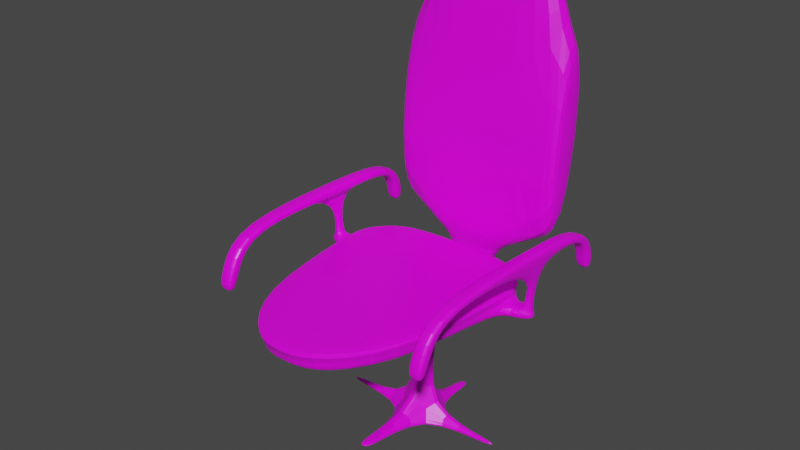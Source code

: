 # Source: chair.blend  (saved by Blender 2.93.20; exported with 4.5.12 LTS)
import bpy
from mathutils import Matrix  # noqa: F401  (used for matrix-valued properties, if any)

bpy.ops.wm.read_factory_settings(use_empty=True)
scene = bpy.context.scene
scene.name = 'Scene'

# ---- collections
col_collection = bpy.data.collections.new('Collection'); scene.collection.children.link(col_collection)

# ---- images (referenced by path relative to the original .blend; pixels are not part of the script)
import os
ASSET_DIR = os.environ.get("B2B_ASSET_DIR", "")  # directory of the original .blend (textures are referenced by path, not embedded)
HERE = os.path.dirname(os.path.abspath(__file__))  # packed textures are extracted next to this script under _unpacked/

def load_image(name, relpath, width, height, colorspace="sRGB"):
    """Load a texture the original file referenced (path relative to the .blend, or extracted next to this script)."""
    p = next((c for c in (os.path.join(HERE, relpath), os.path.join(ASSET_DIR, relpath)) if relpath and os.path.exists(c)), "")
    if p:
        img = bpy.data.images.load(p, check_existing=True)
        img.name = name
    else:  # same state as the original file: an image datablock whose file is absent (Cycles renders it pink)
        img = bpy.data.images.new(name, width, height)
        img.source = "FILE"
        img.filepath = "//" + (relpath or name)
    img.colorspace_settings.name = colorspace
    return img
img_png_transparent_color_scheme_palette_graphic_design_dreamcatche = load_image('png-transparent-color-scheme-palette-graphic-design-dreamcatche', 'png-transparent-color-scheme-palette-graphic-design-dreamcatcher-hd-angle-text-rectangle.png', 1024, 1024, 'sRGB')

# ---- materials (node trees are filled in below, after node groups)
mat_material = bpy.data.materials.new('Material')
mat_material.alpha_threshold = 0.0
mat_material.use_transparent_shadow = False
mat_material.line_color = (0.0, 0.0, 0.0, 1.0)

# ---- material node trees
mat_material.use_nodes = True; mat_material.node_tree.nodes.clear()
_N = mat_material.node_tree.nodes; _L = mat_material.node_tree.links
n0 = _N.new('ShaderNodeOutputMaterial'); n0.name = 'Material Output'; n0.location = (300, 300)
n1 = _N.new('ShaderNodeBsdfPrincipled'); n1.name = 'Principled BSDF'; n1.location = (10, 300)
n1.distribution = 'GGX'
n1.subsurface_method = 'BURLEY'
n1.inputs[2].default_value = 0.4
n1.inputs[3].default_value = 1.45
n1.inputs[27].default_value = (0.0, 0.0, 0.0, 1.0)
n1.inputs[28].default_value = 1.0
n2 = _N.new('ShaderNodeTexImage'); n2.name = 'Image Texture'; n2.location = (-280, 275)
n2.image = img_png_transparent_color_scheme_palette_graphic_design_dreamcatche
_L.new(n1.outputs[0], n0.inputs[0])
_L.new(n2.outputs[0], n1.inputs[0])
n0.is_active_output = True

# ---- world
world_world = bpy.data.worlds.new('World'); scene.world = world_world
world_world.use_nodes = True; world_world.node_tree.nodes.clear()
_N = world_world.node_tree.nodes; _L = world_world.node_tree.links
n0 = _N.new('ShaderNodeOutputWorld'); n0.name = 'World Output'; n0.location = (300, 300)
n1 = _N.new('ShaderNodeBackground'); n1.name = 'Background'; n1.location = (10, 300)
n1.inputs[0].default_value = (0.05088, 0.05088, 0.05088, 1.0)
_L.new(n1.outputs[0], n0.inputs[0])
n0.is_active_output = True
world_world.color = (0.05088, 0.05088, 0.05088)
world_world.use_sun_shadow = False
world_world.sun_shadow_jitter_overblur = 0.0

# ---- meshes
me_cube = bpy.data.meshes.new('Cube')
me_cube.from_pydata([(1.317, 1.0, 2.4), (1.317, 0.1055, -1.0), (1.317, -1.0, 2.4), (1.317, -1.894, -1.0), (1.02, 0.4062, 3.468), (1.02, -0.4062, 3.468), (0.3641, -1.341, -1.283), (0.3641, -0.4482, -1.283), (0.169, -2.102, -2.228), (0.169, -1.21, -2.228), (0.3641, -1.865, -1.969), (0.3641, -0.9723, -1.969), (0.1751, -4.813, -2.214), (0.3641, -5.265, -1.925), (0.3641, -4.251, -1.938), (0.1705, -4.488, -2.227), (1.502, -5.221, -1.544), (1.509, -4.099, -1.557), (1.502, -5.197, -1.337), (1.509, -4.075, -1.35), (1.115, -2.354, -1.582), (1.115, -2.33, -1.374), (0.4316, -14.13, -1.497), (0.4316, -14.1, -1.289), (1.285, -11.55, -1.318), (1.285, -11.57, -1.526), (1.544, -3.94, -1.253), (1.537, -5.105, -1.24), (1.135, -2.129, -1.279), (0.4258, -14.35, -1.19), (1.312, -11.69, -1.22), (1.534, -3.971, -1.166), (1.528, -5.124, -1.152), (1.129, -2.178, -1.191), (0.4275, -14.27, -1.104), (1.305, -11.65, -1.133), (0.1073, -5.232, -3.891), (0.1028, -4.908, -3.904), (0.09757, -5.269, -3.999), (0.09299, -4.945, -4.012), (0.1189, -9.495, -3.767), (0.1091, -9.532, -3.875), (0.0919, -1.322, -4.015), (0.08213, -1.359, -4.123), (1.562, -5.196, -3.894), (1.557, -4.871, -3.907), (1.552, -5.233, -4.002), (1.548, -4.908, -4.015), (1.98, -4.494, -1.486), (1.978, -4.89, -1.481), (1.978, -4.882, -1.408), (1.98, -4.486, -1.412), (1.713, -4.124, -1.557), (1.707, -5.247, -1.544), (1.713, -4.1, -1.35), (1.707, -5.223, -1.337), (1.911, -4.473, -1.345), (1.909, -4.87, -1.341), (1.807, -4.468, -1.346), (1.804, -4.865, -1.341), (1.981, -4.35, -0.6045), (1.979, -4.747, -0.5998), (1.877, -4.345, -0.6046), (1.875, -4.741, -0.5999), (1.981, -4.331, -0.4191), (1.979, -4.727, -0.4144), (1.877, -4.326, -0.4192), (1.875, -4.722, -0.4145), (1.825, -10.6, -0.4531), (1.93, -10.61, -0.4546), (1.825, -11.07, -0.3535), (1.93, -11.07, -0.3549), (1.895, -1.42, -0.6055), (1.999, -1.424, -0.6041), (1.895, -0.9817, -0.4937), (1.999, -0.9848, -0.4923), (1.902, -0.6996, -0.9028), (2.006, -0.6999, -0.9011), (1.902, -0.1508, -0.8913), (2.006, -0.1511, -0.8896), (1.908, -0.63, -1.281), (2.013, -0.6303, -1.279), (1.908, -0.08119, -1.269), (2.013, -0.08149, -1.268), (1.815, -11.6, -0.9705), (1.919, -11.6, -0.9722), (1.815, -12.13, -0.924), (1.919, -12.13, -0.9257), (1.809, -11.86, -1.316), (1.913, -11.86, -1.318), (1.809, -12.39, -1.27), (1.913, -12.39, -1.271), (1.736, -4.737, -0.5999), (1.738, -4.34, -0.6046), (1.736, -4.718, -0.4144), (1.738, -4.321, -0.4191), (1.687, -11.06, -0.3534), (1.687, -10.6, -0.4531), (1.756, -1.416, -0.6055), (1.756, -0.9772, -0.4937), (1.763, -0.6952, -0.9028), (1.763, -0.1463, -0.8913), (1.77, -0.6256, -1.281), (1.77, -0.07675, -1.269), (1.676, -12.12, -0.924), (1.676, -11.59, -0.9705), (1.67, -12.39, -1.269), (1.67, -11.86, -1.316), (1.509, 0.8489, 2.222), (1.509, 0.04781, -0.8225), (1.509, -0.9423, 2.222), (1.509, -1.743, -0.8225), (-1.317, 1.0, 2.4), (-1.317, 0.1055, -1.0), (-1.317, -1.0, 2.4), (-1.317, -1.894, -1.0), (0.0, 0.1055, -1.0), (0.0, -1.0, 2.4), (0.0, -1.894, -1.0), (0.0, 1.0, 2.4), (-1.02, 0.4062, 3.468), (-1.02, -0.4062, 3.468), (0.0, 0.4062, 3.468), (0.0, -0.4062, 3.468), (0.0, -1.341, -1.283), (-0.3641, -1.341, -1.283), (-0.3641, -0.4482, -1.283), (0.0, -0.4482, -1.283), (0.0, -2.102, -2.28), (-0.169, -2.102, -2.228), (-0.169, -1.21, -2.228), (0.0, -1.21, -2.28), (-0.3641, -1.865, -1.969), (-0.3641, -0.9723, -1.969), (0.0, -0.9723, -1.969), (0.0, -1.865, -1.969), (0.0, -4.813, -2.205), (-0.1751, -4.813, -2.214), (-0.3641, -5.265, -1.925), (0.0, -5.265, -1.925), (-0.3641, -4.251, -1.938), (-0.1705, -4.488, -2.227), (0.0, -4.488, -2.217), (0.0, -4.251, -1.938), (0.0, -5.221, -1.544), (-1.502, -5.221, -1.544), (-1.509, -4.099, -1.557), (0.0, -4.207, -1.557), (0.0, -4.082, -1.166), (-1.502, -5.197, -1.337), (-1.509, -4.075, -1.35), (0.0, -5.124, -1.152), (0.0, -2.354, -1.582), (-1.115, -2.354, -1.582), (0.0, -2.33, -1.374), (-1.115, -2.33, -1.374), (0.0, -14.13, -1.497), (-0.4316, -14.13, -1.497), (-0.4316, -14.1, -1.289), (0.0, -14.1, -1.289), (0.0, -11.65, -1.133), (-1.285, -11.55, -1.318), (-1.285, -11.57, -1.526), (0.0, -11.57, -1.526), (-1.544, -3.94, -1.253), (-1.537, -5.105, -1.24), (0.0, -14.35, -1.19), (0.0, -2.129, -1.279), (-1.135, -2.129, -1.279), (-0.4258, -14.35, -1.19), (-1.312, -11.69, -1.22), (0.0, -14.27, -1.104), (-1.534, -3.971, -1.166), (-1.528, -5.124, -1.152), (0.0, -2.178, -1.191), (-1.129, -2.178, -1.191), (-0.4275, -14.27, -1.104), (-1.305, -11.65, -1.133), (0.0, -5.232, -3.882), (-0.1073, -5.232, -3.891), (-0.1028, -4.908, -3.904), (0.0, -4.908, -3.894), (0.0, -5.269, -3.99), (-0.09757, -5.269, -3.999), (-0.09299, -4.945, -4.012), (0.0, -4.945, -4.002), (0.0, -9.495, -3.757), (-0.1189, -9.495, -3.767), (0.0, -9.532, -3.865), (-0.1091, -9.532, -3.875), (-0.0919, -1.322, -4.015), (0.0, -1.322, -4.006), (-0.08213, -1.359, -4.123), (0.0, -1.359, -4.114), (-1.562, -5.196, -3.894), (-1.557, -4.871, -3.907), (-1.552, -5.233, -4.002), (-1.548, -4.908, -4.015), (-1.98, -4.494, -1.486), (-1.978, -4.89, -1.481), (-1.978, -4.882, -1.408), (-1.98, -4.486, -1.412), (-1.713, -4.124, -1.557), (-1.707, -5.247, -1.544), (-1.713, -4.1, -1.35), (-1.707, -5.223, -1.337), (-1.911, -4.473, -1.345), (-1.909, -4.87, -1.341), (-1.807, -4.468, -1.346), (-1.804, -4.865, -1.341), (-1.981, -4.35, -0.6045), (-1.979, -4.747, -0.5998), (-1.877, -4.345, -0.6046), (-1.875, -4.741, -0.5999), (-1.981, -4.331, -0.4191), (-1.979, -4.727, -0.4144), (-1.877, -4.326, -0.4192), (-1.875, -4.722, -0.4145), (-1.825, -10.6, -0.4531), (-1.93, -10.61, -0.4546), (-1.825, -11.07, -0.3535), (-1.93, -11.07, -0.3549), (-1.895, -1.42, -0.6055), (-1.999, -1.424, -0.6041), (-1.895, -0.9817, -0.4937), (-1.999, -0.9848, -0.4923), (-1.902, -0.6996, -0.9028), (-2.006, -0.6999, -0.9011), (-1.902, -0.1508, -0.8913), (-2.006, -0.1511, -0.8896), (-1.908, -0.63, -1.281), (-2.013, -0.6303, -1.279), (-1.908, -0.08119, -1.269), (-2.013, -0.08149, -1.268), (-1.815, -11.6, -0.9705), (-1.919, -11.6, -0.9722), (-1.815, -12.13, -0.924), (-1.919, -12.13, -0.9257), (-1.809, -11.86, -1.316), (-1.913, -11.86, -1.318), (-1.809, -12.39, -1.27), (-1.913, -12.39, -1.271), (-1.736, -4.737, -0.5999), (-1.738, -4.34, -0.6046), (-1.736, -4.718, -0.4144), (-1.738, -4.321, -0.4191), (-1.687, -11.06, -0.3534), (-1.687, -10.6, -0.4531), (-1.756, -1.416, -0.6055), (-1.756, -0.9772, -0.4937), (-1.763, -0.6952, -0.9028), (-1.763, -0.1463, -0.8913), (-1.77, -0.6256, -1.281), (-1.77, -0.07675, -1.269), (-1.676, -12.12, -0.924), (-1.676, -11.59, -0.9705), (-1.67, -12.39, -1.269), (-1.67, -11.86, -1.316), (-1.509, 0.8489, 2.222), (-1.509, 0.04781, -0.8225), (-1.509, -0.9423, 2.222), (-1.509, -1.743, -0.8225)], [], [(1, 3, 6, 7), (0, 2, 110, 108), (116, 119, 0, 1), (3, 2, 117, 118), (117, 2, 5, 123), (4, 122, 123, 5), (0, 119, 122, 4), (2, 0, 4, 5), (11, 10, 8, 9), (3, 118, 124, 6), (116, 1, 7, 127), (131, 9, 8, 128), (134, 11, 9, 131), (15, 14, 13, 12), (6, 124, 135, 10), (127, 7, 11, 134), (7, 6, 10, 11), (13, 139, 136, 12), (12, 136, 178, 36), (14, 143, 147, 17), (10, 135, 143, 14), (128, 8, 15, 142), (8, 10, 14, 15), (25, 24, 23, 22), (139, 13, 16, 144), (13, 14, 17, 16), (23, 24, 30, 29), (21, 154, 167, 28), (53, 52, 48, 49), (20, 152, 154, 21), (19, 17, 20, 21), (17, 147, 152, 20), (156, 22, 23, 159), (163, 25, 22, 156), (30, 27, 32, 35), (18, 19, 26, 27), (144, 16, 25, 163), (16, 18, 24, 25), (19, 21, 28, 26), (24, 18, 27, 30), (159, 23, 29, 166), (148, 151, 160, 171, 34, 35, 32, 31, 33, 174), (166, 29, 34, 171), (28, 167, 174, 33), (27, 26, 31, 32), (29, 30, 35, 34), (26, 28, 33, 31), (36, 178, 186, 40), (142, 15, 37, 181), (15, 12, 36, 37), (185, 39, 38, 182), (181, 37, 42, 191), (37, 36, 44, 45), (40, 186, 188, 41), (182, 38, 41, 188), (38, 36, 40, 41), (191, 42, 43, 193), (39, 185, 193, 43), (37, 39, 43, 42), (45, 44, 46, 47), (36, 38, 46, 44), (38, 39, 47, 46), (39, 37, 45, 47), (49, 48, 51, 50), (52, 54, 51, 48), (51, 54, 58, 56), (55, 53, 49, 50), (18, 16, 53, 55), (19, 18, 55, 54), (17, 19, 54, 52), (16, 17, 52, 53), (58, 59, 63, 62), (50, 51, 56, 57), (54, 55, 59, 58), (55, 50, 57, 59), (60, 62, 72, 73), (56, 58, 62, 60), (59, 57, 61, 63), (57, 56, 60, 61), (66, 67, 65, 64), (65, 67, 70, 71), (61, 60, 64, 65), (68, 84, 105, 97), (76, 72, 98, 100), (63, 68, 97, 92), (63, 61, 69, 68), (61, 65, 71, 69), (88, 90, 106, 107), (78, 82, 103, 101), (64, 60, 73, 75), (66, 64, 75, 74), (74, 78, 101, 99), (73, 72, 76, 77), (75, 73, 77, 79), (74, 75, 79, 78), (81, 80, 82, 83), (77, 76, 80, 81), (79, 77, 81, 83), (78, 79, 83, 82), (85, 87, 91, 89), (71, 70, 86, 87), (69, 71, 87, 85), (68, 69, 85, 84), (88, 89, 91, 90), (84, 85, 89, 88), (72, 62, 93, 98), (87, 86, 90, 91), (93, 92, 94, 95), (96, 97, 105, 104), (94, 92, 97, 96), (98, 99, 101, 100), (93, 95, 99, 98), (100, 101, 103, 102), (104, 105, 107, 106), (66, 74, 99, 95), (80, 76, 100, 102), (86, 70, 96, 104), (84, 88, 107, 105), (62, 63, 92, 93), (67, 66, 95, 94), (90, 86, 104, 106), (82, 80, 102, 103), (70, 67, 94, 96), (109, 108, 110, 111), (1, 0, 108, 109), (3, 1, 109, 111), (2, 3, 111, 110), (113, 126, 125, 115), (112, 258, 260, 114), (116, 113, 112, 119), (115, 118, 117, 114), (117, 123, 121, 114), (120, 121, 123, 122), (112, 120, 122, 119), (114, 121, 120, 112), (133, 130, 129, 132), (115, 125, 124, 118), (116, 127, 126, 113), (131, 128, 129, 130), (134, 131, 130, 133), (141, 137, 138, 140), (125, 132, 135, 124), (127, 134, 133, 126), (126, 133, 132, 125), (138, 137, 136, 139), (137, 179, 178, 136), (140, 146, 147, 143), (132, 140, 143, 135), (128, 142, 141, 129), (129, 141, 140, 132), (162, 157, 158, 161), (139, 144, 145, 138), (138, 145, 146, 140), (158, 169, 170, 161), (155, 168, 167, 154), (203, 199, 198, 202), (153, 155, 154, 152), (150, 155, 153, 146), (146, 153, 152, 147), (156, 159, 158, 157), (163, 156, 157, 162), (170, 177, 173, 165), (149, 165, 164, 150), (144, 163, 162, 145), (145, 162, 161, 149), (150, 164, 168, 155), (161, 170, 165, 149), (159, 166, 169, 158), (148, 174, 175, 172, 173, 177, 176, 171, 160, 151), (166, 171, 176, 169), (168, 175, 174, 167), (165, 173, 172, 164), (169, 176, 177, 170), (164, 172, 175, 168), (179, 187, 186, 178), (142, 181, 180, 141), (141, 180, 179, 137), (185, 182, 183, 184), (181, 191, 190, 180), (180, 195, 194, 179), (187, 189, 188, 186), (182, 188, 189, 183), (183, 189, 187, 179), (191, 193, 192, 190), (184, 192, 193, 185), (180, 190, 192, 184), (195, 197, 196, 194), (179, 194, 196, 183), (183, 196, 197, 184), (184, 197, 195, 180), (199, 200, 201, 198), (202, 198, 201, 204), (201, 206, 208, 204), (205, 200, 199, 203), (149, 205, 203, 145), (150, 204, 205, 149), (146, 202, 204, 150), (145, 203, 202, 146), (208, 212, 213, 209), (200, 207, 206, 201), (204, 208, 209, 205), (205, 209, 207, 200), (210, 223, 222, 212), (206, 210, 212, 208), (209, 213, 211, 207), (207, 211, 210, 206), (216, 214, 215, 217), (215, 221, 220, 217), (211, 215, 214, 210), (218, 247, 255, 234), (226, 250, 248, 222), (213, 242, 247, 218), (213, 218, 219, 211), (211, 219, 221, 215), (238, 257, 256, 240), (228, 251, 253, 232), (214, 225, 223, 210), (216, 224, 225, 214), (224, 249, 251, 228), (223, 227, 226, 222), (225, 229, 227, 223), (224, 228, 229, 225), (231, 233, 232, 230), (227, 231, 230, 226), (229, 233, 231, 227), (228, 232, 233, 229), (235, 239, 241, 237), (221, 237, 236, 220), (219, 235, 237, 221), (218, 234, 235, 219), (238, 240, 241, 239), (234, 238, 239, 235), (222, 248, 243, 212), (237, 241, 240, 236), (243, 245, 244, 242), (246, 254, 255, 247), (244, 246, 247, 242), (248, 250, 251, 249), (243, 248, 249, 245), (250, 252, 253, 251), (254, 256, 257, 255), (216, 245, 249, 224), (230, 252, 250, 226), (236, 254, 246, 220), (234, 255, 257, 238), (212, 243, 242, 213), (217, 244, 245, 216), (240, 256, 254, 236), (232, 253, 252, 230), (220, 246, 244, 217), (259, 261, 260, 258), (113, 259, 258, 112), (115, 261, 259, 113), (114, 260, 261, 115)])
_uv = me_cube.uv_layers.new(name='UVMap')
_uv.uv.foreach_set('vector', [0.6545, 0.489, 0.6545, 0.506, 0.6545, 0.506, 0.6545, 0.489, 0.6715, 0.489, 0.6715, 0.506, 0.6715, 0.506, 0.6715, 0.489, 0.4002, 0.8205, 0.4172, 0.8205, 0.4172, 0.829, 0.4002, 0.829, 0.6545, 0.506, 0.6715, 0.506, 0.6715, 0.5145, 0.6545, 0.5145, 0.6715, 0.5145, 0.6715, 0.506, 0.6715, 0.506, 0.6715, 0.5145, 0.6715, 0.489, 0.68, 0.489, 0.68, 0.506, 0.6715, 0.506, 0.449, 0.7767, 0.449, 0.7682, 0.449, 0.7682, 0.449, 0.7767, 0.6715, 0.506, 0.6715, 0.489, 0.6715, 0.489, 0.6715, 0.506, 0.424, 0.7729, 0.424, 0.7724, 0.424, 0.7724, 0.424, 0.7729, 0.6545, 0.506, 0.6545, 0.5145, 0.6545, 0.5145, 0.6545, 0.506, 0.4263, 0.858, 0.4263, 0.8665, 0.4263, 0.8665, 0.4263, 0.858, 0.4243, 0.7729, 0.424, 0.7729, 0.424, 0.7724, 0.4243, 0.7724, 0.424, 0.7732, 0.424, 0.7729, 0.424, 0.7729, 0.424, 0.7732, 0.424, 0.7724, 0.424, 0.7724, 0.424, 0.7724, 0.424, 0.7724, 0.4285, 0.861, 0.4285, 0.8695, 0.4285, 0.8695, 0.4285, 0.861, 0.424, 0.7732, 0.424, 0.7729, 0.424, 0.7729, 0.424, 0.7732, 0.424, 0.7729, 0.424, 0.7724, 0.424, 0.7724, 0.424, 0.7729, 0.4241, 0.8835, 0.4241, 0.892, 0.4241, 0.892, 0.4241, 0.8835, 0.4219, 0.826, 0.4219, 0.8345, 0.4219, 0.8345, 0.4219, 0.826, 0.4236, 0.8726, 0.4236, 0.8726, 0.4236, 0.8726, 0.4236, 0.8726, 0.4285, 0.861, 0.4285, 0.8695, 0.4285, 0.8695, 0.4285, 0.861, 0.4243, 0.7724, 0.424, 0.7724, 0.424, 0.7724, 0.4243, 0.7724, 0.424, 0.7724, 0.424, 0.7724, 0.424, 0.7724, 0.424, 0.7724, 0.4263, 0.836, 0.4263, 0.836, 0.4263, 0.836, 0.4263, 0.836, 0.4236, 0.8663, 0.4236, 0.8668, 0.4236, 0.8668, 0.4236, 0.8663, 0.4115, 0.8866, 0.4115, 0.8866, 0.4115, 0.8866, 0.4115, 0.8866, 0.6545, 0.506, 0.6545, 0.506, 0.6545, 0.506, 0.6545, 0.506, 0.6545, 0.506, 0.6545, 0.5145, 0.6545, 0.5145, 0.6545, 0.506, 0.4267, 0.8202, 0.4267, 0.8202, 0.4267, 0.8202, 0.4267, 0.8202, 0.4263, 0.836, 0.4263, 0.8445, 0.4263, 0.8445, 0.4263, 0.836, 0.4263, 0.836, 0.4263, 0.836, 0.4263, 0.836, 0.4263, 0.836, 0.4328, 0.8835, 0.4328, 0.892, 0.4328, 0.892, 0.4328, 0.8835, 0.4263, 0.8445, 0.4263, 0.836, 0.4263, 0.836, 0.4263, 0.8445, 0.424, 0.7722, 0.424, 0.7724, 0.424, 0.7724, 0.424, 0.7722, 0.6545, 0.506, 0.6545, 0.506, 0.6545, 0.506, 0.6545, 0.506, 0.6545, 0.506, 0.6545, 0.506, 0.6545, 0.506, 0.6545, 0.506, 0.424, 0.7722, 0.424, 0.7724, 0.424, 0.7724, 0.424, 0.7722, 0.4263, 0.836, 0.4263, 0.836, 0.4263, 0.836, 0.4263, 0.836, 0.6545, 0.506, 0.6545, 0.506, 0.6545, 0.506, 0.6545, 0.506, 0.6545, 0.506, 0.6545, 0.506, 0.6545, 0.506, 0.6545, 0.506, 0.6545, 0.5145, 0.6545, 0.506, 0.6545, 0.506, 0.6545, 0.5145, 0.6545, 0.5145, 0.6545, 0.5145, 0.6545, 0.5145, 0.6545, 0.5145, 0.6545, 0.506, 0.6545, 0.506, 0.6545, 0.506, 0.6545, 0.506, 0.6545, 0.506, 0.6545, 0.5145, 0.6545, 0.5145, 0.6545, 0.506, 0.6545, 0.506, 0.6545, 0.5145, 0.6545, 0.506, 0.6545, 0.5145, 0.6545, 0.5145, 0.6545, 0.506, 0.6545, 0.506, 0.6545, 0.506, 0.6545, 0.506, 0.6545, 0.506, 0.6545, 0.506, 0.6545, 0.506, 0.6545, 0.506, 0.6545, 0.506, 0.6545, 0.506, 0.6545, 0.506, 0.6545, 0.506, 0.6545, 0.506, 0.4219, 0.826, 0.4219, 0.8345, 0.4219, 0.8345, 0.4219, 0.826, 0.4309, 0.7633, 0.4307, 0.7633, 0.4307, 0.7633, 0.4309, 0.7633, 0.4307, 0.7633, 0.4307, 0.7633, 0.4307, 0.7633, 0.4307, 0.7633, 0.4134, 0.826, 0.4219, 0.826, 0.4219, 0.826, 0.4134, 0.826, 0.4134, 0.826, 0.4219, 0.826, 0.4219, 0.826, 0.4134, 0.826, 0.4219, 0.826, 0.4219, 0.826, 0.4219, 0.826, 0.4219, 0.826, 0.4219, 0.826, 0.4219, 0.8345, 0.4219, 0.8345, 0.4219, 0.826, 0.4134, 0.826, 0.4219, 0.826, 0.4219, 0.826, 0.4134, 0.826, 0.4219, 0.826, 0.4219, 0.826, 0.4219, 0.826, 0.4219, 0.826, 0.4134, 0.826, 0.4219, 0.826, 0.4219, 0.826, 0.4134, 0.826, 0.4219, 0.826, 0.4134, 0.826, 0.4134, 0.826, 0.4219, 0.826, 0.4219, 0.826, 0.4219, 0.826, 0.4219, 0.826, 0.4219, 0.826, 0.4219, 0.826, 0.4219, 0.826, 0.4219, 0.826, 0.4219, 0.826, 0.4219, 0.826, 0.4219, 0.826, 0.4219, 0.826, 0.4219, 0.826, 0.4219, 0.826, 0.4219, 0.826, 0.4219, 0.826, 0.4219, 0.826, 0.4219, 0.826, 0.4219, 0.826, 0.4219, 0.826, 0.4219, 0.826, 0.4324, 0.8118, 0.4324, 0.8118, 0.4324, 0.8118, 0.4324, 0.8118, 0.4324, 0.8118, 0.4324, 0.8118, 0.4324, 0.8118, 0.4324, 0.8118, 0.4267, 0.8202, 0.4267, 0.8202, 0.4267, 0.8202, 0.4267, 0.8202, 0.4324, 0.8118, 0.4324, 0.8118, 0.4324, 0.8118, 0.4324, 0.8118, 0.4324, 0.8118, 0.4324, 0.8118, 0.4324, 0.8118, 0.4324, 0.8118, 0.4267, 0.8202, 0.4267, 0.8202, 0.4267, 0.8202, 0.4267, 0.8202, 0.4324, 0.8118, 0.4324, 0.8118, 0.4324, 0.8118, 0.4324, 0.8118, 0.4267, 0.8202, 0.4267, 0.8202, 0.4267, 0.8202, 0.4267, 0.8202, 0.4267, 0.8202, 0.4267, 0.8202, 0.4267, 0.8202, 0.4267, 0.8202, 0.4267, 0.8202, 0.4267, 0.8202, 0.4267, 0.8202, 0.4267, 0.8202, 0.4241, 0.7985, 0.4241, 0.7985, 0.4241, 0.7985, 0.4241, 0.7985, 0.4267, 0.8202, 0.4267, 0.8202, 0.4267, 0.8202, 0.4267, 0.8202, 0.4267, 0.8202, 0.4267, 0.8202, 0.4267, 0.8202, 0.4267, 0.8202, 0.4267, 0.8202, 0.4267, 0.8202, 0.4267, 0.8202, 0.4267, 0.8202, 0.4267, 0.8202, 0.4267, 0.8202, 0.4267, 0.8202, 0.4267, 0.8202, 0.4267, 0.8202, 0.4267, 0.8202, 0.4267, 0.8202, 0.4267, 0.8202, 0.4267, 0.8202, 0.4267, 0.8202, 0.4267, 0.8202, 0.4267, 0.8202, 0.4267, 0.8202, 0.4267, 0.8202, 0.4267, 0.8202, 0.4267, 0.8202, 0.4267, 0.8202, 0.4267, 0.8202, 0.4267, 0.8202, 0.4267, 0.8202, 0.4267, 0.8202, 0.4267, 0.8202, 0.4267, 0.8202, 0.4267, 0.8202, 0.4267, 0.8202, 0.4267, 0.8202, 0.4267, 0.8202, 0.4267, 0.8202, 0.4267, 0.8202, 0.4267, 0.8202, 0.4267, 0.8202, 0.4267, 0.8202, 0.4267, 0.8202, 0.4267, 0.8202, 0.4267, 0.8202, 0.4267, 0.8202, 0.4267, 0.8202, 0.4267, 0.8202, 0.4267, 0.8202, 0.4267, 0.8202, 0.4267, 0.8202, 0.4267, 0.8202, 0.4267, 0.8202, 0.4267, 0.8202, 0.4267, 0.8202, 0.4267, 0.8202, 0.4267, 0.8202, 0.4267, 0.8202, 0.4267, 0.8202, 0.4267, 0.8202, 0.4267, 0.8202, 0.4267, 0.8202, 0.4267, 0.8202, 0.4267, 0.8202, 0.4267, 0.8202, 0.4267, 0.8202, 0.4267, 0.8202, 0.4267, 0.8202, 0.4267, 0.8202, 0.4267, 0.8202, 0.4267, 0.8202, 0.4267, 0.8202, 0.4267, 0.8202, 0.4267, 0.8202, 0.4267, 0.8202, 0.4267, 0.8202, 0.4267, 0.8202, 0.4267, 0.8202, 0.4267, 0.8202, 0.4267, 0.8202, 0.4267, 0.8202, 0.4267, 0.8202, 0.4267, 0.8202, 0.4267, 0.8202, 0.4267, 0.8202, 0.4267, 0.8202, 0.4267, 0.8202, 0.4267, 0.8202, 0.4267, 0.8202, 0.4267, 0.8202, 0.4267, 0.8202, 0.4267, 0.8202, 0.4267, 0.8202, 0.4267, 0.8202, 0.4267, 0.8202, 0.4267, 0.8202, 0.4267, 0.8202, 0.4267, 0.8202, 0.4267, 0.8202, 0.4267, 0.8202, 0.4267, 0.8202, 0.4267, 0.8202, 0.4267, 0.8202, 0.4267, 0.8202, 0.4267, 0.8202, 0.4267, 0.8202, 0.4267, 0.8202, 0.4267, 0.8202, 0.4267, 0.8202, 0.4267, 0.8202, 0.4267, 0.8202, 0.4267, 0.8202, 0.4267, 0.8202, 0.4267, 0.8202, 0.4267, 0.8202, 0.4267, 0.8202, 0.4267, 0.8202, 0.4267, 0.8202, 0.4267, 0.8202, 0.4267, 0.8202, 0.4267, 0.8202, 0.4267, 0.8202, 0.4267, 0.8202, 0.4267, 0.8202, 0.4267, 0.8202, 0.4267, 0.8202, 0.4267, 0.8202, 0.4267, 0.8202, 0.4267, 0.8202, 0.4267, 0.8202, 0.4267, 0.8202, 0.4267, 0.8202, 0.4267, 0.8202, 0.4267, 0.8202, 0.4267, 0.8202, 0.4267, 0.8202, 0.4267, 0.8202, 0.4267, 0.8202, 0.4219, 0.826, 0.4219, 0.826, 0.4219, 0.826, 0.4219, 0.826, 0.4267, 0.8202, 0.4267, 0.8202, 0.4267, 0.8202, 0.4267, 0.8202, 0.4267, 0.8202, 0.4267, 0.8202, 0.4267, 0.8202, 0.4267, 0.8202, 0.4267, 0.8202, 0.4267, 0.8202, 0.4267, 0.8202, 0.4267, 0.8202, 0.4267, 0.8202, 0.4267, 0.8202, 0.4267, 0.8202, 0.4267, 0.8202, 0.4267, 0.8202, 0.4267, 0.8202, 0.4267, 0.8202, 0.4267, 0.8202, 0.4267, 0.8202, 0.4267, 0.8202, 0.4267, 0.8202, 0.4267, 0.8202, 0.4267, 0.8202, 0.4267, 0.8202, 0.4267, 0.8202, 0.4267, 0.8202, 0.4267, 0.8202, 0.4267, 0.8202, 0.4267, 0.8202, 0.4267, 0.8202, 0.4267, 0.8202, 0.4267, 0.8202, 0.4267, 0.8202, 0.4267, 0.8202, 0.4267, 0.8202, 0.4267, 0.8202, 0.4267, 0.8202, 0.4267, 0.8202, 0.4267, 0.8202, 0.4267, 0.8202, 0.4267, 0.8202, 0.4267, 0.8202, 0.4267, 0.8202, 0.4267, 0.8202, 0.4267, 0.8202, 0.4267, 0.8202, 0.4267, 0.8202, 0.4267, 0.8202, 0.4267, 0.8202, 0.4267, 0.8202, 0.4132, 0.794, 0.4302, 0.794, 0.4302, 0.811, 0.4132, 0.811, 0.4132, 0.794, 0.4302, 0.794, 0.4302, 0.794, 0.4132, 0.794, 0.6545, 0.506, 0.6545, 0.489, 0.6545, 0.489, 0.6545, 0.506, 0.6715, 0.506, 0.6545, 0.506, 0.6545, 0.506, 0.6715, 0.506, 0.6545, 0.489, 0.6545, 0.489, 0.6545, 0.506, 0.6545, 0.506, 0.6715, 0.489, 0.6715, 0.489, 0.6715, 0.506, 0.6715, 0.506, 0.4002, 0.8205, 0.4002, 0.829, 0.4172, 0.829, 0.4172, 0.8205, 0.6545, 0.506, 0.6545, 0.5145, 0.6715, 0.5145, 0.6715, 0.506, 0.6715, 0.5145, 0.6715, 0.5145, 0.6715, 0.506, 0.6715, 0.506, 0.6715, 0.489, 0.6715, 0.506, 0.68, 0.506, 0.68, 0.489, 0.449, 0.7767, 0.449, 0.7767, 0.449, 0.7682, 0.449, 0.7682, 0.6715, 0.506, 0.6715, 0.506, 0.6715, 0.489, 0.6715, 0.489, 0.4241, 0.8365, 0.4241, 0.8365, 0.4241, 0.8535, 0.4241, 0.8535, 0.6545, 0.506, 0.6545, 0.506, 0.6545, 0.5145, 0.6545, 0.5145, 0.4263, 0.858, 0.4263, 0.858, 0.4263, 0.8665, 0.4263, 0.8665, 0.4156, 0.8365, 0.4156, 0.8535, 0.4241, 0.8535, 0.4241, 0.8365, 0.424, 0.7732, 0.424, 0.7732, 0.424, 0.7729, 0.424, 0.7729, 0.4241, 0.8535, 0.4241, 0.8535, 0.4241, 0.8535, 0.4241, 0.8535, 0.4263, 0.846, 0.4263, 0.846, 0.4263, 0.8545, 0.4263, 0.8545, 0.424, 0.7732, 0.424, 0.7732, 0.424, 0.7729, 0.424, 0.7729, 0.4285, 0.844, 0.4285, 0.844, 0.4285, 0.861, 0.4285, 0.861, 0.4241, 0.8835, 0.4241, 0.8835, 0.4241, 0.892, 0.4241, 0.892, 0.4219, 0.826, 0.4219, 0.826, 0.4219, 0.8345, 0.4219, 0.8345, 0.4089, 0.8185, 0.4089, 0.8185, 0.4089, 0.827, 0.4089, 0.827, 0.4285, 0.861, 0.4285, 0.861, 0.4285, 0.8695, 0.4285, 0.8695, 0.4156, 0.8535, 0.4156, 0.8535, 0.4241, 0.8535, 0.4241, 0.8535, 0.4241, 0.8535, 0.4241, 0.8535, 0.4241, 0.8535, 0.4241, 0.8535, 0.4263, 0.836, 0.4263, 0.836, 0.4263, 0.836, 0.4263, 0.836, 0.4241, 0.892, 0.4241, 0.892, 0.4241, 0.8835, 0.4241, 0.8835, 0.4089, 0.8185, 0.4089, 0.8185, 0.4089, 0.8185, 0.4089, 0.8185, 0.6545, 0.506, 0.6545, 0.506, 0.6545, 0.506, 0.6545, 0.506, 0.6545, 0.506, 0.6545, 0.506, 0.6545, 0.5145, 0.6545, 0.5145, 0.4223, 0.7808, 0.4223, 0.7808, 0.4223, 0.7808, 0.4223, 0.7808, 0.4263, 0.836, 0.4263, 0.836, 0.4263, 0.8445, 0.4263, 0.8445, 0.4263, 0.836, 0.4263, 0.836, 0.4263, 0.836, 0.4263, 0.836, 0.4263, 0.8185, 0.4263, 0.8185, 0.4263, 0.827, 0.4263, 0.827, 0.4263, 0.8445, 0.4263, 0.8445, 0.4263, 0.836, 0.4263, 0.836, 0.424, 0.7722, 0.424, 0.7722, 0.424, 0.7724, 0.424, 0.7724, 0.6545, 0.506, 0.6545, 0.506, 0.6545, 0.506, 0.6545, 0.506, 0.6545, 0.506, 0.6545, 0.506, 0.6545, 0.506, 0.6545, 0.506, 0.424, 0.7722, 0.424, 0.7722, 0.424, 0.7724, 0.424, 0.7724, 0.4263, 0.836, 0.4263, 0.836, 0.4263, 0.836, 0.4263, 0.836, 0.6545, 0.506, 0.6545, 0.506, 0.6545, 0.506, 0.6545, 0.506, 0.6545, 0.506, 0.6545, 0.506, 0.6545, 0.506, 0.6545, 0.506, 0.6545, 0.5145, 0.6545, 0.5145, 0.6545, 0.506, 0.6545, 0.506, 0.6545, 0.5145, 0.6545, 0.5145, 0.6545, 0.506, 0.6545, 0.506, 0.6545, 0.506, 0.6545, 0.506, 0.6545, 0.506, 0.6545, 0.5145, 0.6545, 0.5145, 0.6545, 0.5145, 0.6545, 0.5145, 0.6545, 0.5145, 0.6545, 0.506, 0.6545, 0.506, 0.6545, 0.506, 0.6545, 0.506, 0.6545, 0.5145, 0.6545, 0.5145, 0.6545, 0.506, 0.6545, 0.506, 0.6545, 0.506, 0.6545, 0.506, 0.6545, 0.506, 0.6545, 0.506, 0.6545, 0.506, 0.6545, 0.506, 0.6545, 0.506, 0.6545, 0.506, 0.6545, 0.506, 0.6545, 0.506, 0.4219, 0.826, 0.4219, 0.826, 0.4219, 0.8345, 0.4219, 0.8345, 0.4309, 0.7633, 0.4309, 0.7633, 0.4307, 0.7633, 0.4307, 0.7633, 0.4219, 0.826, 0.4219, 0.826, 0.4219, 0.826, 0.4219, 0.826, 0.4134, 0.826, 0.4134, 0.826, 0.4219, 0.826, 0.4219, 0.826, 0.4134, 0.826, 0.4134, 0.826, 0.4219, 0.826, 0.4219, 0.826, 0.4219, 0.826, 0.4219, 0.826, 0.4219, 0.826, 0.4219, 0.826, 0.4219, 0.826, 0.4219, 0.826, 0.4219, 0.8345, 0.4219, 0.8345, 0.4134, 0.826, 0.4134, 0.826, 0.4219, 0.826, 0.4219, 0.826, 0.4219, 0.826, 0.4219, 0.826, 0.4219, 0.826, 0.4219, 0.826, 0.4134, 0.826, 0.4134, 0.826, 0.4219, 0.826, 0.4219, 0.826, 0.4219, 0.826, 0.4219, 0.826, 0.4134, 0.826, 0.4134, 0.826, 0.4219, 0.826, 0.4219, 0.826, 0.4219, 0.826, 0.4219, 0.826, 0.4219, 0.826, 0.4219, 0.826, 0.4219, 0.826, 0.4219, 0.826, 0.4219, 0.826, 0.4219, 0.826, 0.4219, 0.826, 0.4219, 0.826, 0.4219, 0.826, 0.4219, 0.826, 0.4219, 0.826, 0.4219, 0.826, 0.4219, 0.826, 0.4219, 0.826, 0.4219, 0.826, 0.4219, 0.826, 0.4325, 0.7661, 0.4325, 0.7661, 0.4325, 0.7661, 0.4325, 0.7661, 0.4325, 0.7661, 0.4325, 0.7661, 0.4325, 0.7661, 0.4325, 0.7661, 0.4223, 0.7808, 0.4223, 0.7808, 0.4223, 0.7808, 0.4223, 0.7808, 0.4325, 0.7661, 0.4325, 0.7661, 0.4325, 0.7661, 0.4325, 0.7661, 0.4263, 0.836, 0.4263, 0.836, 0.4263, 0.836, 0.4263, 0.836, 0.4067, 0.816, 0.4067, 0.816, 0.4067, 0.816, 0.4067, 0.816, 0.4263, 0.836, 0.4263, 0.836, 0.4263, 0.836, 0.4263, 0.836, 0.6545, 0.506, 0.6545, 0.506, 0.6545, 0.506, 0.6545, 0.506, 0.4223, 0.7808, 0.4223, 0.7808, 0.4223, 0.7808, 0.4223, 0.7808, 0.4223, 0.7808, 0.4223, 0.7808, 0.4223, 0.7808, 0.4223, 0.7808, 0.4223, 0.7808, 0.4223, 0.7808, 0.4223, 0.7808, 0.4223, 0.7808, 0.4223, 0.7808, 0.4223, 0.7808, 0.4223, 0.7808, 0.4223, 0.7808, 0.4223, 0.7808, 0.4223, 0.7808, 0.4223, 0.7808, 0.4223, 0.7808, 0.4223, 0.7808, 0.4223, 0.7808, 0.4223, 0.7808, 0.4223, 0.7808, 0.4223, 0.7808, 0.4223, 0.7808, 0.4223, 0.7808, 0.4223, 0.7808, 0.4223, 0.7808, 0.4223, 0.7808, 0.4223, 0.7808, 0.4223, 0.7808, 0.4223, 0.7808, 0.4223, 0.7808, 0.4223, 0.7808, 0.4223, 0.7808, 0.4223, 0.7808, 0.4223, 0.7808, 0.4223, 0.7808, 0.4223, 0.7808, 0.4223, 0.7808, 0.4223, 0.7808, 0.4223, 0.7808, 0.4223, 0.7808, 0.4223, 0.7808, 0.4223, 0.7808, 0.4223, 0.7808, 0.4223, 0.7808, 0.4223, 0.7808, 0.4223, 0.7808, 0.4223, 0.7808, 0.4223, 0.7808, 0.4223, 0.7808, 0.4223, 0.7808, 0.4223, 0.7808, 0.4223, 0.7808, 0.4223, 0.7808, 0.4223, 0.7808, 0.4223, 0.7808, 0.4223, 0.7808, 0.4223, 0.7808, 0.4223, 0.7808, 0.4223, 0.7808, 0.4223, 0.7808, 0.4223, 0.7808, 0.4223, 0.7808, 0.4223, 0.7808, 0.4223, 0.7808, 0.4223, 0.7808, 0.4223, 0.7808, 0.4223, 0.7808, 0.4223, 0.7808, 0.4223, 0.7808, 0.4223, 0.7808, 0.4223, 0.7808, 0.4223, 0.7808, 0.4223, 0.7808, 0.4223, 0.7808, 0.4223, 0.7808, 0.4223, 0.7808, 0.4223, 0.7808, 0.4223, 0.7808, 0.4223, 0.7808, 0.4223, 0.7808, 0.4223, 0.7808, 0.4223, 0.7808, 0.4223, 0.7808, 0.4223, 0.7808, 0.4223, 0.7808, 0.4223, 0.7808, 0.4223, 0.7808, 0.4223, 0.7808, 0.4223, 0.7808, 0.4223, 0.7808, 0.4223, 0.7808, 0.4223, 0.7808, 0.4223, 0.7808, 0.4223, 0.7808, 0.4223, 0.7808, 0.4223, 0.7808, 0.4223, 0.7808, 0.4223, 0.7808, 0.4223, 0.7808, 0.4223, 0.7808, 0.4223, 0.7808, 0.4223, 0.7808, 0.4223, 0.7808, 0.4223, 0.7808, 0.4223, 0.7808, 0.4223, 0.7808, 0.4223, 0.7808, 0.4223, 0.7808, 0.4223, 0.7808, 0.4223, 0.7808, 0.4223, 0.7808, 0.4223, 0.7808, 0.4223, 0.7808, 0.4223, 0.7808, 0.4223, 0.7808, 0.4223, 0.7808, 0.4223, 0.7808, 0.4223, 0.7808, 0.4223, 0.7808, 0.4223, 0.7808, 0.4223, 0.7808, 0.4223, 0.7808, 0.4223, 0.7808, 0.4223, 0.7808, 0.4223, 0.7808, 0.4223, 0.7808, 0.4223, 0.7808, 0.4223, 0.7808, 0.4223, 0.7808, 0.4223, 0.7808, 0.4223, 0.7808, 0.4223, 0.7808, 0.4223, 0.7808, 0.4223, 0.7808, 0.4223, 0.7808, 0.4223, 0.7808, 0.4223, 0.7808, 0.4223, 0.7808, 0.4223, 0.7808, 0.4223, 0.7808, 0.4223, 0.7808, 0.4223, 0.7808, 0.4223, 0.7808, 0.4223, 0.7808, 0.4223, 0.7808, 0.4223, 0.7808, 0.4223, 0.7808, 0.4223, 0.7808, 0.4223, 0.7808, 0.4223, 0.7808, 0.4223, 0.7808, 0.4223, 0.7808, 0.4223, 0.7808, 0.4223, 0.7808, 0.4223, 0.7808, 0.4223, 0.7808, 0.4223, 0.7808, 0.4223, 0.7808, 0.4223, 0.7808, 0.4223, 0.7808, 0.4223, 0.7808, 0.4223, 0.7808, 0.4223, 0.7808, 0.4223, 0.7808, 0.4223, 0.7808, 0.4223, 0.7808, 0.4223, 0.7808, 0.4223, 0.7808, 0.4223, 0.7808, 0.4223, 0.7808, 0.4223, 0.7808, 0.4223, 0.7808, 0.4223, 0.7808, 0.4223, 0.7808, 0.4223, 0.7808, 0.4223, 0.7808, 0.4223, 0.7808, 0.4223, 0.7808, 0.4223, 0.7808, 0.4223, 0.7808, 0.4223, 0.7808, 0.4223, 0.7808, 0.4223, 0.7808, 0.4223, 0.7808, 0.4223, 0.7808, 0.4223, 0.7808, 0.4223, 0.7808, 0.4223, 0.7808, 0.4223, 0.7808, 0.4223, 0.7808, 0.4223, 0.7808, 0.4223, 0.7808, 0.4223, 0.7808, 0.4223, 0.7808, 0.4223, 0.7808, 0.4223, 0.7808, 0.4223, 0.7808, 0.4223, 0.7808, 0.4223, 0.7808, 0.4223, 0.7808, 0.4223, 0.7808, 0.4223, 0.7808, 0.4223, 0.7808, 0.4223, 0.7808, 0.4132, 0.794, 0.4132, 0.811, 0.4302, 0.811, 0.4302, 0.794, 0.4132, 0.794, 0.4132, 0.794, 0.4302, 0.794, 0.4302, 0.794, 0.6545, 0.506, 0.6545, 0.506, 0.6545, 0.489, 0.6545, 0.489, 0.6715, 0.506, 0.6715, 0.506, 0.6545, 0.506, 0.6545, 0.506])
me_cube.materials.append(mat_material)
me_cube.use_remesh_preserve_volume = False
me_cube.use_remesh_preserve_attributes = False
me_cube.use_mirror_vertex_groups = False
me_cube.update()

# ---- objects
ob_cube = bpy.data.objects.new('Cube', me_cube)

# ---- transforms, parenting, visibility, modifiers, constraints
ob_cube.location = (0.0, 0.0, 0.0)
ob_cube.scale = (1.0, 0.3374, 1.0)
ob_cube.lock_rotations_4d = False
ob_cube.empty_display_type = 'ARROWS'
ob_cube.lineart.crease_threshold = 0.0
_m = ob_cube.modifiers.new('Subdivision', 'SUBSURF')

# ---- collection membership
col_collection.objects.link(ob_cube)

# ---- scene / render settings (as saved in the file)
scene.frame_start = 1; scene.frame_end = 250; scene.frame_set(1)
scene.render.engine = 'BLENDER_EEVEE_NEXT'
scene.cycles.use_denoising = False
scene.cycles.samples = 128
scene.cycles.sampling_pattern = 'TABULATED_SOBOL'
scene.cycles.use_adaptive_sampling = False
scene.cycles.use_light_tree = False
scene.view_settings.view_transform = 'Filmic'
bpy.context.view_layer.update()

# ---- added for rendering (the .blend has no active camera and no usable light): camera, sun
cam_auto = bpy.data.cameras.new('AutoCamera')
cam_auto.lens = 50.0
cam_auto.sensor_width = 36.0
cam_auto.clip_end = 1000.0
ob_auto_camera = bpy.data.objects.new('AutoCamera', cam_auto)
scene.collection.objects.link(ob_auto_camera)
ob_auto_camera.location = (9.28236, -13.3909, 7.09816)
ob_auto_camera.rotation_euler = (1.09748, -7.21219e-08, 0.694738)
scene.camera = ob_auto_camera
light_auto_sun = bpy.data.lights.new('AutoSun', 'SUN')
light_auto_sun.energy = 3.0
light_auto_sun.angle = 0.0523599
ob_auto_sun = bpy.data.objects.new('AutoSun', light_auto_sun)
scene.collection.objects.link(ob_auto_sun)
ob_auto_sun.rotation_euler = (0.872665, 0.174533, 0.523599)
bpy.context.view_layer.update()
